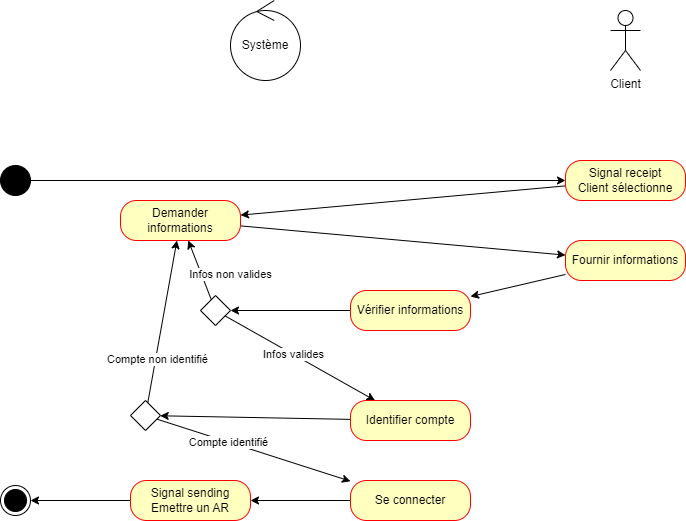

The diagram above was exported from draw.io. Its source (the exported page's mxGraphModel, read from the mxfile embedded in the PNG):
<mxGraphModel dx="1434" dy="844" grid="1" gridSize="10" guides="1" tooltips="1" connect="1" arrows="1" fold="1" page="1" pageScale="1" pageWidth="827" pageHeight="1169" math="0" shadow="0">
  <root>
    <mxCell id="0" />
    <mxCell id="1" parent="0" />
    <mxCell id="jXQFdJLhCqpsxoKkdrqO-7" value="Client" style="shape=umlActor;verticalLabelPosition=bottom;verticalAlign=top;html=1;" parent="1" vertex="1">
      <mxGeometry x="650" y="50" width="30" height="60" as="geometry" />
    </mxCell>
    <mxCell id="jXQFdJLhCqpsxoKkdrqO-8" value="Système" style="ellipse;shape=umlControl;whiteSpace=wrap;html=1;" parent="1" vertex="1">
      <mxGeometry x="270" y="40" width="70" height="80" as="geometry" />
    </mxCell>
    <mxCell id="jXQFdJLhCqpsxoKkdrqO-16" style="rounded=0;orthogonalLoop=1;jettySize=auto;html=1;" parent="1" source="jXQFdJLhCqpsxoKkdrqO-11" target="jXQFdJLhCqpsxoKkdrqO-14" edge="1">
      <mxGeometry relative="1" as="geometry" />
    </mxCell>
    <mxCell id="jXQFdJLhCqpsxoKkdrqO-11" value="Signal receipt&lt;div&gt;Client sélectionne&lt;/div&gt;" style="rounded=1;whiteSpace=wrap;html=1;arcSize=40;fontColor=#000000;fillColor=#ffffc0;strokeColor=#ff0000;" parent="1" vertex="1">
      <mxGeometry x="605" y="200" width="120" height="40" as="geometry" />
    </mxCell>
    <mxCell id="jXQFdJLhCqpsxoKkdrqO-18" style="rounded=0;orthogonalLoop=1;jettySize=auto;html=1;" parent="1" source="jXQFdJLhCqpsxoKkdrqO-14" target="jXQFdJLhCqpsxoKkdrqO-17" edge="1">
      <mxGeometry relative="1" as="geometry" />
    </mxCell>
    <mxCell id="jXQFdJLhCqpsxoKkdrqO-14" value="Demander informations" style="rounded=1;whiteSpace=wrap;html=1;arcSize=40;fontColor=#000000;fillColor=#ffffc0;strokeColor=#ff0000;" parent="1" vertex="1">
      <mxGeometry x="160" y="240" width="120" height="40" as="geometry" />
    </mxCell>
    <mxCell id="jXQFdJLhCqpsxoKkdrqO-20" style="rounded=0;orthogonalLoop=1;jettySize=auto;html=1;" parent="1" source="jXQFdJLhCqpsxoKkdrqO-17" target="jXQFdJLhCqpsxoKkdrqO-19" edge="1">
      <mxGeometry relative="1" as="geometry" />
    </mxCell>
    <mxCell id="jXQFdJLhCqpsxoKkdrqO-17" value="Fournir informations" style="rounded=1;whiteSpace=wrap;html=1;arcSize=40;fontColor=#000000;fillColor=#ffffc0;strokeColor=#ff0000;" parent="1" vertex="1">
      <mxGeometry x="605" y="280" width="120" height="40" as="geometry" />
    </mxCell>
    <mxCell id="jXQFdJLhCqpsxoKkdrqO-26" style="rounded=0;orthogonalLoop=1;jettySize=auto;html=1;" parent="1" source="jXQFdJLhCqpsxoKkdrqO-19" target="jXQFdJLhCqpsxoKkdrqO-24" edge="1">
      <mxGeometry relative="1" as="geometry" />
    </mxCell>
    <mxCell id="jXQFdJLhCqpsxoKkdrqO-19" value="Vérifier informations" style="rounded=1;whiteSpace=wrap;html=1;arcSize=40;fontColor=#000000;fillColor=#ffffc0;strokeColor=#ff0000;" parent="1" vertex="1">
      <mxGeometry x="390" y="330" width="120" height="40" as="geometry" />
    </mxCell>
    <mxCell id="jXQFdJLhCqpsxoKkdrqO-23" style="rounded=0;orthogonalLoop=1;jettySize=auto;html=1;" parent="1" source="jXQFdJLhCqpsxoKkdrqO-21" target="jXQFdJLhCqpsxoKkdrqO-11" edge="1">
      <mxGeometry relative="1" as="geometry" />
    </mxCell>
    <mxCell id="jXQFdJLhCqpsxoKkdrqO-21" value="" style="ellipse;fillColor=strokeColor;html=1;" parent="1" vertex="1">
      <mxGeometry x="40" y="205" width="30" height="30" as="geometry" />
    </mxCell>
    <mxCell id="jXQFdJLhCqpsxoKkdrqO-30" style="rounded=0;orthogonalLoop=1;jettySize=auto;html=1;" parent="1" source="jXQFdJLhCqpsxoKkdrqO-24" target="jXQFdJLhCqpsxoKkdrqO-14" edge="1">
      <mxGeometry relative="1" as="geometry" />
    </mxCell>
    <mxCell id="jXQFdJLhCqpsxoKkdrqO-45" value="Infos non valides" style="edgeLabel;html=1;align=center;verticalAlign=middle;resizable=0;points=[];" parent="jXQFdJLhCqpsxoKkdrqO-30" vertex="1" connectable="0">
      <mxGeometry x="-0.1088" relative="1" as="geometry">
        <mxPoint x="29" as="offset" />
      </mxGeometry>
    </mxCell>
    <mxCell id="jXQFdJLhCqpsxoKkdrqO-35" style="rounded=0;orthogonalLoop=1;jettySize=auto;html=1;" parent="1" source="jXQFdJLhCqpsxoKkdrqO-24" target="jXQFdJLhCqpsxoKkdrqO-34" edge="1">
      <mxGeometry relative="1" as="geometry" />
    </mxCell>
    <mxCell id="jXQFdJLhCqpsxoKkdrqO-44" value="Infos valides" style="edgeLabel;html=1;align=center;verticalAlign=middle;resizable=0;points=[];" parent="jXQFdJLhCqpsxoKkdrqO-35" vertex="1" connectable="0">
      <mxGeometry x="-0.0958" relative="1" as="geometry">
        <mxPoint as="offset" />
      </mxGeometry>
    </mxCell>
    <mxCell id="jXQFdJLhCqpsxoKkdrqO-24" value="" style="rhombus;" parent="1" vertex="1">
      <mxGeometry x="240" y="335" width="30" height="30" as="geometry" />
    </mxCell>
    <mxCell id="jXQFdJLhCqpsxoKkdrqO-38" style="rounded=0;orthogonalLoop=1;jettySize=auto;html=1;" parent="1" source="jXQFdJLhCqpsxoKkdrqO-34" target="jXQFdJLhCqpsxoKkdrqO-36" edge="1">
      <mxGeometry relative="1" as="geometry" />
    </mxCell>
    <mxCell id="jXQFdJLhCqpsxoKkdrqO-34" value="Identifier compte" style="rounded=1;whiteSpace=wrap;html=1;arcSize=40;fontColor=#000000;fillColor=#ffffc0;strokeColor=#ff0000;" parent="1" vertex="1">
      <mxGeometry x="390" y="440" width="120" height="40" as="geometry" />
    </mxCell>
    <mxCell id="jXQFdJLhCqpsxoKkdrqO-37" style="rounded=0;orthogonalLoop=1;jettySize=auto;html=1;" parent="1" source="jXQFdJLhCqpsxoKkdrqO-36" target="jXQFdJLhCqpsxoKkdrqO-14" edge="1">
      <mxGeometry relative="1" as="geometry" />
    </mxCell>
    <mxCell id="jXQFdJLhCqpsxoKkdrqO-46" value="Compte non identifié" style="edgeLabel;html=1;align=center;verticalAlign=middle;resizable=0;points=[];" parent="jXQFdJLhCqpsxoKkdrqO-37" vertex="1" connectable="0">
      <mxGeometry x="-0.4526" y="-1" relative="1" as="geometry">
        <mxPoint as="offset" />
      </mxGeometry>
    </mxCell>
    <mxCell id="jXQFdJLhCqpsxoKkdrqO-43" style="rounded=0;orthogonalLoop=1;jettySize=auto;html=1;" parent="1" source="jXQFdJLhCqpsxoKkdrqO-36" target="jXQFdJLhCqpsxoKkdrqO-39" edge="1">
      <mxGeometry relative="1" as="geometry" />
    </mxCell>
    <mxCell id="jXQFdJLhCqpsxoKkdrqO-47" value="Compte identifié" style="edgeLabel;html=1;align=center;verticalAlign=middle;resizable=0;points=[];" parent="jXQFdJLhCqpsxoKkdrqO-43" vertex="1" connectable="0">
      <mxGeometry x="-0.2589" relative="1" as="geometry">
        <mxPoint as="offset" />
      </mxGeometry>
    </mxCell>
    <mxCell id="jXQFdJLhCqpsxoKkdrqO-36" value="" style="rhombus;" parent="1" vertex="1">
      <mxGeometry x="170" y="440" width="30" height="30" as="geometry" />
    </mxCell>
    <mxCell id="-4KWbAOp289wRq7UQubm-2" style="rounded=0;orthogonalLoop=1;jettySize=auto;html=1;" parent="1" source="jXQFdJLhCqpsxoKkdrqO-39" target="-4KWbAOp289wRq7UQubm-1" edge="1">
      <mxGeometry relative="1" as="geometry" />
    </mxCell>
    <mxCell id="jXQFdJLhCqpsxoKkdrqO-39" value="Se connecter" style="rounded=1;whiteSpace=wrap;html=1;arcSize=40;fontColor=#000000;fillColor=#ffffc0;strokeColor=#ff0000;" parent="1" vertex="1">
      <mxGeometry x="390" y="520" width="120" height="40" as="geometry" />
    </mxCell>
    <mxCell id="jXQFdJLhCqpsxoKkdrqO-40" value="" style="ellipse;html=1;shape=endState;fillColor=strokeColor;" parent="1" vertex="1">
      <mxGeometry x="40" y="525" width="30" height="30" as="geometry" />
    </mxCell>
    <mxCell id="-4KWbAOp289wRq7UQubm-3" style="rounded=0;orthogonalLoop=1;jettySize=auto;html=1;" parent="1" source="-4KWbAOp289wRq7UQubm-1" target="jXQFdJLhCqpsxoKkdrqO-40" edge="1">
      <mxGeometry relative="1" as="geometry" />
    </mxCell>
    <mxCell id="-4KWbAOp289wRq7UQubm-1" value="Signal sending&lt;div&gt;Emettre un AR&lt;/div&gt;" style="rounded=1;whiteSpace=wrap;html=1;arcSize=40;fontColor=#000000;fillColor=#ffffc0;strokeColor=#ff0000;" parent="1" vertex="1">
      <mxGeometry x="170" y="520" width="120" height="40" as="geometry" />
    </mxCell>
  </root>
</mxGraphModel>